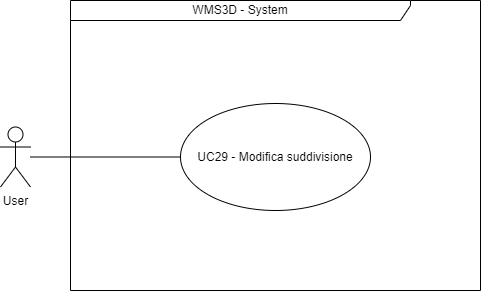

The diagram above was exported from draw.io. Its source (the exported page's mxGraphModel, read from the mxfile embedded in the PNG):
<mxGraphModel dx="2284" dy="746" grid="1" gridSize="10" guides="1" tooltips="1" connect="1" arrows="1" fold="1" page="1" pageScale="1" pageWidth="850" pageHeight="1100" math="0" shadow="0">
  <root>
    <mxCell id="0" />
    <mxCell id="1" parent="0" />
    <mxCell id="Vfn1a5rjFAYMvp8cJ8va-1" value="WMS3D - System" style="shape=umlFrame;whiteSpace=wrap;html=1;pointerEvents=0;width=340;height=20;" parent="1" vertex="1">
      <mxGeometry x="-10" y="10" width="410" height="290" as="geometry" />
    </mxCell>
    <mxCell id="Vfn1a5rjFAYMvp8cJ8va-4" value="User" style="shape=umlActor;verticalLabelPosition=bottom;verticalAlign=top;html=1;" parent="1" vertex="1">
      <mxGeometry x="-80" y="136.5" width="30" height="60" as="geometry" />
    </mxCell>
    <mxCell id="q_O_pZJbMcC8uE-_tDZb-25" value="UC29 - Modifica suddivisione" style="ellipse;whiteSpace=wrap;html=1;" parent="1" vertex="1">
      <mxGeometry x="100" y="113" width="190" height="107" as="geometry" />
    </mxCell>
    <mxCell id="q_O_pZJbMcC8uE-_tDZb-28" value="" style="endArrow=none;html=1;rounded=0;entryX=0;entryY=0.5;entryDx=0;entryDy=0;" parent="1" source="Vfn1a5rjFAYMvp8cJ8va-4" target="q_O_pZJbMcC8uE-_tDZb-25" edge="1">
      <mxGeometry width="50" height="50" relative="1" as="geometry">
        <mxPoint x="-130" y="260" as="sourcePoint" />
        <mxPoint x="-80" y="210" as="targetPoint" />
      </mxGeometry>
    </mxCell>
  </root>
</mxGraphModel>